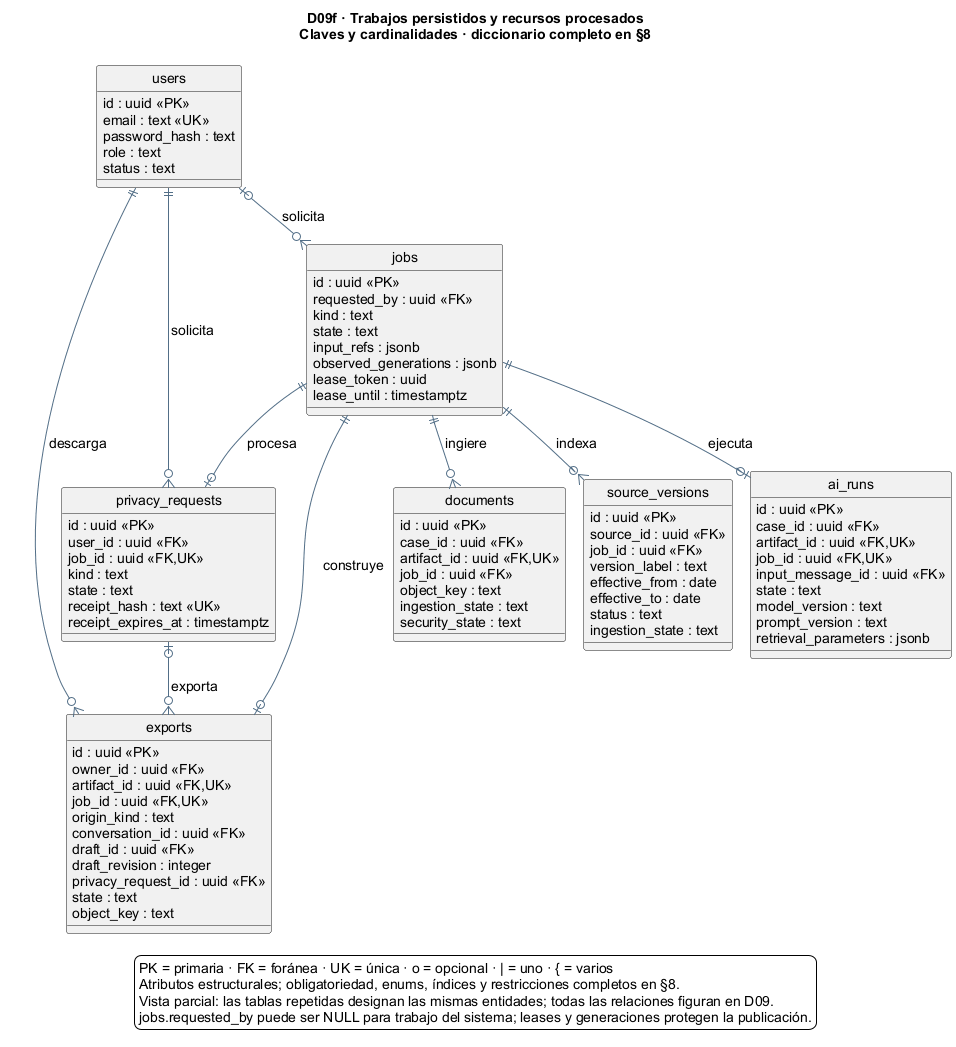

The diagram above was rendered by PlantUML. Its source (embedded in the PNG):
@startuml
!pragma layout smetana
hide circle
skinparam backgroundColor #FFFFFF
skinparam shadowing false
skinparam defaultFontName Arial
skinparam defaultFontSize 14
skinparam ArrowColor #526E87
skinparam entityBackgroundColor #EAF3FA
skinparam noteBackgroundColor #FFF4D6
skinparam nodesep 50
skinparam ranksep 55
top to bottom direction

' Generado desde §9 por scripts/generar_modelo_er.py; editar el Mermaid de origen.
title
D09f · Trabajos persistidos y recursos procesados
Claves y cardinalidades · diccionario completo en §8
end title
entity "users" as users {
  id : uuid <<PK>>
  email : text <<UK>>
  password_hash : text
  role : text
  status : text
}
entity "documents" as documents {
  id : uuid <<PK>>
  case_id : uuid <<FK>>
  artifact_id : uuid <<FK,UK>>
  job_id : uuid <<FK>>
  object_key : text
  ingestion_state : text
  security_state : text
}
entity "source_versions" as source_versions {
  id : uuid <<PK>>
  source_id : uuid <<FK>>
  job_id : uuid <<FK>>
  version_label : text
  effective_from : date
  effective_to : date
  status : text
  ingestion_state : text
}
entity "ai_runs" as ai_runs {
  id : uuid <<PK>>
  case_id : uuid <<FK>>
  artifact_id : uuid <<FK,UK>>
  job_id : uuid <<FK,UK>>
  input_message_id : uuid <<FK>>
  state : text
  model_version : text
  prompt_version : text
  retrieval_parameters : jsonb
}
entity "privacy_requests" as privacy_requests {
  id : uuid <<PK>>
  user_id : uuid <<FK>>
  job_id : uuid <<FK,UK>>
  kind : text
  state : text
  receipt_hash : text <<UK>>
  receipt_expires_at : timestamptz
}
entity "exports" as exports {
  id : uuid <<PK>>
  owner_id : uuid <<FK>>
  artifact_id : uuid <<FK,UK>>
  job_id : uuid <<FK,UK>>
  origin_kind : text
  conversation_id : uuid <<FK>>
  draft_id : uuid <<FK>>
  draft_revision : integer
  privacy_request_id : uuid <<FK>>
  state : text
  object_key : text
}
entity "jobs" as jobs {
  id : uuid <<PK>>
  requested_by : uuid <<FK>>
  kind : text
  state : text
  input_refs : jsonb
  observed_generations : jsonb
  lease_token : uuid
  lease_until : timestamptz
}
users ||--o{ privacy_requests : solicita
users ||--o{ exports : descarga
users |o--o{ jobs : solicita
privacy_requests |o--o{ exports : exporta
jobs ||--o{ documents : ingiere
jobs ||--o{ source_versions : indexa
jobs ||--o| ai_runs : ejecuta
jobs ||--o| privacy_requests : procesa
jobs ||--o| exports : construye
legend bottom
PK = primaria · FK = foránea · UK = única · o = opcional · | = uno · { = varios
Atributos estructurales; obligatoriedad, enums, índices y restricciones completos en §8.
Vista parcial: las tablas repetidas designan las mismas entidades; todas las relaciones figuran en D09.
jobs.requested_by puede ser NULL para trabajo del sistema; leases y generaciones protegen la publicación.
endlegend
@enduml